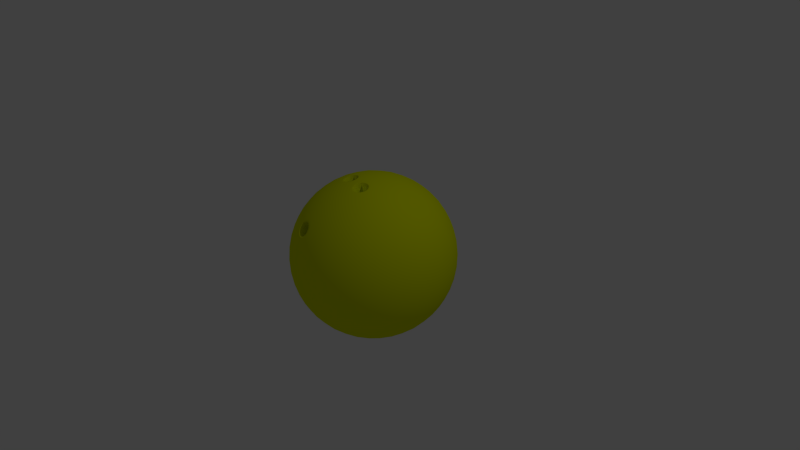 # Source: Bowling_Ball.blend  (saved by Blender 2.75.0; exported with 4.5.12 LTS)
import bpy
from mathutils import Matrix  # noqa: F401  (used for matrix-valued properties, if any)

bpy.ops.wm.read_factory_settings(use_empty=True)
scene = bpy.context.scene
scene.name = 'Scene'

# ---- collections
col_collection_1 = bpy.data.collections.new('Collection 1'); scene.collection.children.link(col_collection_1)

# ---- materials (node trees are filled in below, after node groups)
mat_bowlingball = bpy.data.materials.new('BowlingBall')
mat_bowlingball.alpha_threshold = 0.0
mat_bowlingball.use_transparent_shadow = False
mat_bowlingball.diffuse_color = (0.7132, 0.8, 0.0, 1.0)
mat_bowlingball.roughness = 0.5

# ---- material node trees

# ---- world
world_world = bpy.data.worlds.new('World'); scene.world = world_world
world_world.color = (0.05088, 0.05088, 0.05088)
world_world.use_sun_shadow = False
world_world.sun_shadow_jitter_overblur = 0.0
world_world.cycles.sampling_method = 'MANUAL'
world_world.cycles.sample_map_resolution = 256

# ---- cameras
cam_camera = bpy.data.cameras.new('Camera')
cam_camera.clip_end = 100.0
cam_camera.lens = 35.0
cam_camera.sensor_width = 32.0
cam_camera.sensor_height = 18.0
cam_camera.ortho_scale = 7.314
cam_camera.dof.focus_distance = 0.0
cam_camera.dof.aperture_fstop = 128.0

# ---- lights
light_lamp = bpy.data.lights.new('Lamp', 'POINT')
light_lamp.transmission_factor = 0.0
light_lamp.cutoff_distance = 30.0
light_lamp.energy = 100.0
light_lamp.shadow_buffer_clip_start = 1.001
light_lamp.shadow_soft_size = 0.1
light_lamp.shadow_maximum_resolution = 0.006
light_lamp.use_absolute_resolution = True
light_lamp.cycles.use_multiple_importance_sampling = False

# ---- meshes
me_icosphere = bpy.data.meshes.new('Icosphere')
me_icosphere.from_pydata([(0.0, 0.0, -1.0), (0.7236, -0.5257, -0.4472), (-0.2764, -0.8506, -0.4472), (-0.8944, 0.0, -0.4472), (-0.2764, 0.8506, -0.4472), (0.7236, 0.5257, -0.4472), (0.2764, -0.8506, 0.4472), (-0.7236, -0.5257, 0.4472), (-0.7236, 0.5257, 0.4472), (0.2764, 0.8506, 0.4472), (0.8944, 0.0, 0.4472), (0.0, 0.0, 1.0), (-0.2579, -0.7939, -0.5507), (-0.2328, -0.7166, -0.6575), (-0.2007, -0.6177, -0.7604), (-0.1625, -0.5, -0.8507), (-0.1204, -0.3706, -0.921), (-0.07761, -0.2389, -0.9679), (-0.03685, -0.1134, -0.9929), (0.09647, -0.07009, -0.9929), (0.2032, -0.1476, -0.9679), (0.3153, -0.229, -0.921), (0.4253, -0.309, -0.8507), (0.5254, -0.3817, -0.7604), (0.6095, -0.4429, -0.6575), (0.6753, -0.4906, -0.5507), (0.6385, -0.604, -0.477), (0.5319, -0.6817, -0.5023), (0.405, -0.7523, -0.5196), (0.2629, -0.809, -0.5257), (0.1146, -0.8467, -0.5196), (-0.02964, -0.8642, -0.5023), (-0.1615, -0.864, -0.477), (0.7718, 0.4205, -0.477), (0.8127, 0.2952, -0.5023), (0.8407, 0.1527, -0.5196), (0.8506, -1.752e-08, -0.5257), (0.8407, -0.1527, -0.5196), (0.8127, -0.2952, -0.5023), (0.7718, -0.4205, -0.477), (0.09647, 0.07009, -0.9929), (0.2032, 0.1476, -0.9679), (0.3153, 0.229, -0.921), (0.4253, 0.309, -0.8507), (0.5254, 0.3817, -0.7604), (0.6095, 0.4429, -0.6575), (0.6753, 0.4906, -0.5507), (-0.8347, 0.0, -0.5507), (-0.7534, 0.0, -0.6575), (-0.6495, 0.0, -0.7604), (-0.5257, 0.0, -0.8507), (-0.3897, 0.0, -0.921), (-0.2511, 0.0, -0.9679), (-0.1192, 0.0, -0.9929), (-0.3772, -0.7939, -0.477), (-0.484, -0.7166, -0.5023), (-0.5904, -0.6177, -0.5196), (-0.6882, -0.5, -0.5257), (-0.7699, -0.3706, -0.5196), (-0.8311, -0.2389, -0.5023), (-0.8716, -0.1134, -0.477), (-0.2579, 0.7939, -0.5507), (-0.2328, 0.7166, -0.6575), (-0.2007, 0.6177, -0.7604), (-0.1625, 0.5, -0.8507), (-0.1204, 0.3706, -0.921), (-0.07761, 0.2389, -0.9679), (-0.03685, 0.1134, -0.9929), (-0.8716, 0.1134, -0.477), (-0.8311, 0.2389, -0.5023), (-0.7699, 0.3706, -0.5196), (-0.6882, 0.5, -0.5257), (-0.5904, 0.6177, -0.5196), (-0.484, 0.7166, -0.5023), (-0.3772, 0.7939, -0.477), (-0.1615, 0.864, -0.477), (-0.02964, 0.8642, -0.5023), (0.1146, 0.8467, -0.5196), (0.2629, 0.809, -0.5257), (0.405, 0.7523, -0.5196), (0.5319, 0.6817, -0.5023), (0.6385, 0.604, -0.477), (0.9312, -0.07009, 0.3577), (0.9566, -0.1476, 0.2511), (0.9647, -0.229, 0.1299), (0.9511, -0.309, -8.759e-09), (0.9151, -0.3817, -0.1299), (0.8607, -0.4429, -0.2512), (0.7945, -0.4906, -0.3577), (0.7945, 0.4906, -0.3577), (0.8607, 0.4429, -0.2512), (0.9151, 0.3817, -0.1299), (0.9511, 0.309, 8.759e-09), (0.9647, 0.229, 0.1299), (0.9566, 0.1476, 0.2511), (0.9312, 0.07009, 0.3577), (0.2211, -0.9073, 0.3577), (0.1552, -0.9554, 0.2512), (0.08028, -0.9883, 0.1299), (-8.759e-09, -1.0, -8.759e-09), (-0.08028, -0.9883, -0.1299), (-0.1552, -0.9554, -0.2512), (-0.2211, -0.9073, -0.3577), (0.7122, -0.604, -0.3577), (0.6872, -0.6817, -0.2512), (0.6458, -0.7523, -0.1299), (0.5878, -0.809, 8.759e-09), (0.5159, -0.8467, 0.1299), (0.436, -0.8642, 0.2512), (0.3544, -0.864, 0.3577), (-0.7945, -0.4906, 0.3577), (-0.8607, -0.4429, 0.2512), (-0.9151, -0.3817, 0.1299), (-0.9511, -0.309, -8.759e-09), (-0.9647, -0.229, -0.1299), (-0.9566, -0.1476, -0.2511), (-0.9312, -0.07009, -0.3577), (-0.3544, -0.864, -0.3577), (-0.436, -0.8642, -0.2512), (-0.5159, -0.8467, -0.1299), (-0.5878, -0.809, 8.759e-09), (-0.6458, -0.7523, 0.1299), (-0.6872, -0.6817, 0.2512), (-0.7122, -0.604, 0.3577), (-0.7122, 0.604, 0.3577), (-0.6872, 0.6817, 0.2512), (-0.6458, 0.7523, 0.1299), (-0.5878, 0.809, -8.759e-09), (-0.5159, 0.8467, -0.1299), (-0.436, 0.8642, -0.2512), (-0.3544, 0.864, -0.3577), (-0.9312, 0.07009, -0.3577), (-0.9566, 0.1476, -0.2511), (-0.9647, 0.229, -0.1299), (-0.9511, 0.309, 8.759e-09), (-0.9151, 0.3817, 0.1299), (-0.8607, 0.4429, 0.2512), (-0.7945, 0.4906, 0.3577), (0.3544, 0.864, 0.3577), (0.436, 0.8642, 0.2512), (0.5159, 0.8467, 0.1299), (0.5878, 0.809, -8.759e-09), (0.6458, 0.7523, -0.1299), (0.6872, 0.6817, -0.2512), (0.7122, 0.604, -0.3577), (-0.2211, 0.9073, -0.3577), (-0.1552, 0.9554, -0.2512), (-0.08028, 0.9883, -0.1299), (8.759e-09, 1.0, 8.759e-09), (0.08028, 0.9883, 0.1299), (0.1552, 0.9554, 0.2512), (0.2211, 0.9073, 0.3577), (0.8716, -0.1134, 0.477), (0.8311, -0.2389, 0.5023), (0.7699, -0.3706, 0.5196), (0.6882, -0.5, 0.5257), (0.5904, -0.6177, 0.5196), (0.484, -0.7166, 0.5023), (0.3772, -0.7939, 0.477), (0.1615, -0.864, 0.477), (0.02964, -0.8642, 0.5023), (-0.1563, -0.8361, 0.5213), (-0.405, -0.7523, 0.5196), (-0.5319, -0.6817, 0.5023), (-0.6385, -0.604, 0.477), (-0.7718, -0.4205, 0.477), (-0.8127, -0.2952, 0.5023), (-0.8407, -0.1527, 0.5196), (-0.8506, 1.752e-08, 0.5257), (-0.8407, 0.1527, 0.5196), (-0.8127, 0.2952, 0.5023), (-0.7718, 0.4205, 0.477), (-0.6385, 0.604, 0.477), (-0.5319, 0.6817, 0.5023), (-0.405, 0.7523, 0.5196), (-0.2629, 0.809, 0.5257), (-0.1146, 0.8467, 0.5196), (0.02964, 0.8642, 0.5023), (0.1615, 0.864, 0.477), (0.3772, 0.7939, 0.477), (0.484, 0.7166, 0.5023), (0.5904, 0.6177, 0.5196), (0.6882, 0.5, 0.5257), (0.7699, 0.3706, 0.5196), (0.8311, 0.2389, 0.5023), (0.8716, 0.1134, 0.477), (0.04542, -0.1398, 0.9883), (0.1204, -0.3706, 0.921), (0.1625, -0.5, 0.8507), (0.2007, -0.6177, 0.7604), (0.2328, -0.7166, 0.6575), (0.2579, -0.7939, 0.5507), (0.8347, 0.0, 0.5507), (0.7534, 0.0, 0.6575), (0.6495, 0.0, 0.7604), (0.5257, 0.0, 0.8507), (0.3897, 0.0, 0.921), (0.2511, 0.0, 0.9679), (0.1192, 0.0, 0.9929), (-0.1189, -0.0864, 0.9883), (0.01812, -0.05577, 0.5887), (-0.3153, -0.229, 0.921), (-0.4253, -0.309, 0.8507), (-0.5254, -0.3817, 0.7604), (-0.6095, -0.4429, 0.6575), (-0.6753, -0.4906, 0.5507), (-0.09647, 0.07009, 0.9929), (-0.2032, 0.1476, 0.9679), (-0.3153, 0.229, 0.921), (-0.4253, 0.309, 0.8507), (-0.5254, 0.3817, 0.7604), (-0.6095, 0.4429, 0.6575), (-0.6753, 0.4906, 0.5507), (0.03685, 0.1134, 0.9929), (0.07761, 0.2389, 0.9679), (0.1204, 0.3706, 0.921), (0.1625, 0.5, 0.8507), (0.2007, 0.6177, 0.7604), (0.2328, 0.7166, 0.6575), (0.2579, 0.7939, 0.5507), (0.1662, 0.1207, 0.9787), (0.3072, 0.1265, 0.9432), (0.2152, 0.253, 0.9432), (0.4514, 0.1297, 0.8829), (0.3618, 0.2629, 0.8944), (0.2629, 0.3892, 0.8829), (0.5878, 0.1297, 0.7985), (0.5067, 0.2664, 0.8199), (0.41, 0.3996, 0.8199), (0.305, 0.5189, 0.7986), (0.7063, 0.1265, 0.6966), (0.6382, 0.2629, 0.7236), (0.55, 0.3996, 0.7334), (0.4472, 0.5257, 0.7236), (0.3386, 0.6326, 0.6966), (0.801, 0.1208, 0.5863), (0.7474, 0.253, 0.6143), (0.6721, 0.3892, 0.6299), (0.5778, 0.5189, 0.6299), (0.4716, 0.6326, 0.6143), (0.3624, 0.7245, 0.5863), (-0.06348, 0.1954, 0.9787), (-0.02541, 0.3312, 0.9432), (-0.1741, 0.2829, 0.9432), (0.0161, 0.4694, 0.8829), (-0.1382, 0.4253, 0.8944), (-0.2889, 0.3703, 0.8829), (0.05825, 0.5991, 0.7986), (-0.09678, 0.5642, 0.8199), (-0.2534, 0.5134, 0.8199), (-0.3993, 0.4504, 0.7986), (0.09791, 0.7108, 0.6966), (-0.05279, 0.6882, 0.7236), (-0.2101, 0.6466, 0.7334), (-0.3618, 0.5878, 0.7236), (-0.497, 0.5175, 0.6966), (0.1327, 0.7991, 0.5863), (-0.009708, 0.789, 0.6143), (-0.1625, 0.7595, 0.6299), (-0.315, 0.7099, 0.6299), (-0.4559, 0.644, 0.6143), (-0.5771, 0.5685, 0.5863), (-0.2054, 0.0, 0.9787), (-0.3229, 0.07819, 0.9432), (-0.2867, -0.09796, 0.9509), (-0.4414, 0.1604, 0.8829), (-0.4472, -1.567e-08, 0.8944), (-0.4414, -0.1604, 0.8829), (-0.5518, 0.2405, 0.7986), (-0.5665, 0.08232, 0.8199), (-0.5665, -0.08232, 0.8199), (-0.5518, -0.2405, 0.7986), (-0.6457, 0.3128, 0.6966), (-0.6708, 0.1625, 0.7236), (-0.6798, -1.662e-08, 0.7334), (-0.6708, -0.1625, 0.7236), (-0.6457, -0.3128, 0.6966), (-0.719, 0.3731, 0.5863), (-0.7534, 0.2346, 0.6143), (-0.7725, 0.08018, 0.6299), (-0.7725, -0.08018, 0.6299), (-0.7534, -0.2346, 0.6143), (-0.719, -0.3731, 0.5863), (-0.06348, -0.1954, 0.9787), (-0.1818, -0.2424, 0.9509), (0.004554, -0.303, 0.9509), (-0.2889, -0.3703, 0.8829), (-0.1382, -0.4253, 0.8944), (0.0161, -0.4694, 0.8829), (-0.3993, -0.4504, 0.7986), (-0.2534, -0.5134, 0.8199), (-0.09678, -0.5642, 0.8199), (0.05825, -0.5991, 0.7986), (-0.497, -0.5175, 0.6966), (-0.3618, -0.5878, 0.7236), (-0.2101, -0.6466, 0.7334), (-0.05279, -0.6882, 0.7236), (0.09791, -0.7108, 0.6966), (-0.5771, -0.5685, 0.5863), (-0.4559, -0.644, 0.6143), (-0.301, -0.7378, 0.6004), (-0.1902, -0.7738, 0.6004), (-0.009708, -0.789, 0.6143), (0.1327, -0.7991, 0.5863), (0.1395, -0.1557, 0.9756), (0.1744, -0.2478, 0.9509), (0.3072, -0.1265, 0.9432), (0.2629, -0.3892, 0.8829), (0.3618, -0.2629, 0.8944), (0.4514, -0.1297, 0.8829), (0.305, -0.5189, 0.7986), (0.41, -0.3996, 0.8199), (0.5067, -0.2664, 0.8199), (0.5878, -0.1297, 0.7985), (0.3386, -0.6326, 0.6966), (0.4472, -0.5257, 0.7236), (0.55, -0.3996, 0.7334), (0.6382, -0.2629, 0.7236), (0.7063, -0.1265, 0.6966), (0.3624, -0.7245, 0.5863), (0.4716, -0.6326, 0.6143), (0.5778, -0.5189, 0.6299), (0.6721, -0.3892, 0.6299), (0.7474, -0.253, 0.6143), (0.801, -0.1208, 0.5863), (0.9037, 0.1954, 0.3809), (0.9215, 0.2829, 0.2661), (0.855, 0.3312, 0.3991), (0.9189, 0.3703, 0.1364), (0.8618, 0.4253, 0.2764), (0.7824, 0.4694, 0.4092), (0.8928, 0.4504, -3.13e-08), (0.8467, 0.5134, 0.1401), (0.7766, 0.5643, 0.2801), (0.6882, 0.5991, 0.4092), (0.8453, 0.5175, -0.133), (0.809, 0.5878, 0.0), (0.7499, 0.6466, 0.1401), (0.6708, 0.6882, 0.2764), (0.5792, 0.7108, 0.3991), (0.7825, 0.5685, -0.2539), (0.7534, 0.644, -0.133), (0.7043, 0.7099, 5.114e-08), (0.6361, 0.7595, 0.1364), (0.5538, 0.789, 0.2661), (0.4651, 0.7991, 0.3809), (0.09345, 0.9199, 0.3809), (0.0157, 0.9638, 0.2661), (-0.05082, 0.9155, 0.3991), (-0.0682, 0.9883, 0.1364), (-0.1382, 0.9511, 0.2764), (-0.2046, 0.8892, 0.4092), (-0.1525, 0.9883, -3.443e-07), (-0.2266, 0.9639, 0.1401), (-0.2966, 0.913, 0.2801), (-0.3571, 0.8396, 0.4092), (-0.2309, 0.9638, -0.133), (-0.309, 0.9511, -4.92e-07), (-0.3832, 0.913, 0.1401), (-0.4472, 0.8506, 0.2764), (-0.497, 0.7705, 0.3991), (-0.2989, 0.9199, -0.2539), (-0.3797, 0.9155, -0.133), (-0.4575, 0.8892, -3.835e-07), (-0.5257, 0.8396, 0.1364), (-0.5792, 0.7705, 0.2661), (-0.6163, 0.6893, 0.3809), (-0.846, 0.3731, 0.3809), (-0.9118, 0.3128, 0.2661), (-0.8864, 0.2346, 0.3991), (-0.961, 0.2405, 0.1364), (-0.9472, 0.1625, 0.2764), (-0.9089, 0.08018, 0.4092), (-0.9871, 0.1604, 1.095e-07), (-0.9867, 0.08232, 0.1401), (-0.96, -8.034e-08, 0.2801), (-0.9089, -0.08018, 0.4092), (-0.988, 0.07819, -0.133), (-1.0, -3.608e-07, 6.396e-07), (-0.9867, -0.08232, 0.1401), (-0.9472, -0.1625, 0.2764), (-0.8864, -0.2346, 0.3991), (-0.9672, -4.046e-07, -0.2539), (-0.988, -0.07819, -0.133), (-0.9871, -0.1604, 1.457e-06), (-0.961, -0.2405, 0.1364), (-0.9118, -0.3128, 0.2661), (-0.846, -0.3731, 0.3809), (-0.6163, -0.6893, 0.3809), (-0.5792, -0.7705, 0.2661), (-0.497, -0.7705, 0.3991), (-0.5257, -0.8396, 0.1364), (-0.4472, -0.8506, 0.2764), (-0.3571, -0.8396, 0.4092), (-0.4575, -0.8892, -6.26e-07), (-0.3832, -0.913, 0.1401), (-0.2966, -0.913, 0.2801), (-0.2204, -0.8668, 0.4423), (-0.3797, -0.9155, -0.133), (-0.309, -0.9511, -7.872e-07), (-0.2266, -0.9639, 0.1401), (-0.1382, -0.9511, 0.2764), (-0.05082, -0.9155, 0.3991), (-0.2989, -0.9199, -0.2539), (-0.2309, -0.9638, -0.133), (-0.1525, -0.9883, -4.943e-07), (-0.06821, -0.9883, 0.1364), (0.0157, -0.9638, 0.2661), (0.09345, -0.9199, 0.3809), (0.4651, -0.7991, 0.3809), (0.5538, -0.789, 0.2661), (0.5792, -0.7108, 0.3991), (0.6361, -0.7595, 0.1364), (0.6708, -0.6882, 0.2764), (0.6882, -0.5991, 0.4092), (0.7043, -0.7099, -1.095e-06), (0.7499, -0.6466, 0.1401), (0.7766, -0.5643, 0.2801), (0.7824, -0.4694, 0.4092), (0.7534, -0.644, -0.133), (0.809, -0.5878, -1.902e-06), (0.8467, -0.5134, 0.1401), (0.8618, -0.4253, 0.2764), (0.855, -0.3312, 0.3991), (0.7825, -0.5685, -0.2539), (0.8453, -0.5175, -0.133), (0.8928, -0.4504, -2.276e-06), (0.9189, -0.3703, 0.1364), (0.9215, -0.2829, 0.2661), (0.9037, -0.1954, 0.3809), (0.2989, 0.9199, 0.2539), (0.3797, 0.9155, 0.133), (0.2309, 0.9638, 0.133), (0.4575, 0.8892, -4.545e-09), (0.309, 0.9511, -1.307e-14), (0.1525, 0.9883, 4.545e-09), (0.5257, 0.8396, -0.1364), (0.3832, 0.913, -0.1401), (0.2266, 0.9639, -0.1401), (0.06821, 0.9883, -0.1364), (0.5792, 0.7705, -0.2661), (0.4472, 0.8506, -0.2764), (0.2966, 0.913, -0.2801), (0.1382, 0.9511, -0.2764), (-0.0157, 0.9638, -0.2661), (0.6163, 0.6893, -0.3809), (0.497, 0.7705, -0.3991), (0.3571, 0.8396, -0.4092), (0.2046, 0.8892, -0.4092), (0.05082, 0.9155, -0.3991), (-0.09345, 0.9199, -0.3809), (-0.7825, 0.5685, 0.2539), (-0.7534, 0.644, 0.133), (-0.8453, 0.5175, 0.133), (-0.7043, 0.7099, -4.545e-09), (-0.809, 0.5878, -3.922e-14), (-0.8928, 0.4504, 4.545e-09), (-0.6361, 0.7595, -0.1364), (-0.7499, 0.6466, -0.1401), (-0.8467, 0.5134, -0.1401), (-0.9189, 0.3703, -0.1364), (-0.5538, 0.789, -0.2661), (-0.6708, 0.6882, -0.2764), (-0.7766, 0.5643, -0.2801), (-0.8618, 0.4253, -0.2764), (-0.9215, 0.2829, -0.2661), (-0.4651, 0.7991, -0.3809), (-0.5792, 0.7108, -0.3991), (-0.6882, 0.5991, -0.4092), (-0.7824, 0.4694, -0.4092), (-0.855, 0.3312, -0.3991), (-0.9037, 0.1954, -0.3809), (-0.7825, -0.5685, 0.2539), (-0.8453, -0.5175, 0.133), (-0.7534, -0.644, 0.133), (-0.8928, -0.4504, -4.545e-09), (-0.809, -0.5878, 4.016e-14), (-0.7043, -0.7099, 4.545e-09), (-0.9189, -0.3703, -0.1364), (-0.8467, -0.5134, -0.1401), (-0.7499, -0.6466, -0.1401), (-0.6361, -0.7595, -0.1364), (-0.9215, -0.2829, -0.2661), (-0.8618, -0.4253, -0.2764), (-0.7766, -0.5643, -0.2801), (-0.6708, -0.6882, -0.2764), (-0.5538, -0.789, -0.2661), (-0.9037, -0.1954, -0.3809), (-0.855, -0.3312, -0.3991), (-0.7824, -0.4694, -0.4092), (-0.6882, -0.5991, -0.4092), (-0.5792, -0.7108, -0.3991), (-0.4651, -0.7991, -0.3809), (0.2989, -0.9199, 0.2539), (0.2309, -0.9638, 0.133), (0.3797, -0.9155, 0.133), (0.1525, -0.9883, -4.545e-09), (0.309, -0.9511, 1.401e-14), (0.4575, -0.8892, 4.545e-09), (0.06821, -0.9883, -0.1364), (0.2266, -0.9639, -0.1401), (0.3832, -0.913, -0.1401), (0.5257, -0.8396, -0.1364), (-0.0157, -0.9638, -0.2661), (0.1382, -0.9511, -0.2764), (0.2966, -0.913, -0.2801), (0.4472, -0.8506, -0.2764), (0.5792, -0.7705, -0.2661), (-0.09345, -0.9199, -0.3809), (0.05082, -0.9155, -0.3991), (0.2046, -0.8892, -0.4092), (0.3571, -0.8396, -0.4092), (0.497, -0.7705, -0.3991), (0.6163, -0.6893, -0.3809), (0.9672, -1.507e-08, 0.2539), (0.988, -0.07819, 0.133), (0.988, 0.07819, 0.133), (0.9871, -0.1604, -4.545e-09), (1.0, -1.567e-08, 4.669e-16), (0.9871, 0.1604, 4.545e-09), (0.961, -0.2405, -0.1364), (0.9867, -0.08232, -0.1401), (0.9867, 0.08232, -0.1401), (0.961, 0.2405, -0.1364), (0.9118, -0.3128, -0.2661), (0.9472, -0.1625, -0.2764), (0.96, -3.324e-08, -0.2801), (0.9472, 0.1625, -0.2764), (0.9118, 0.3128, -0.2661), (0.846, -0.3731, -0.3809), (0.8864, -0.2346, -0.3991), (0.9089, -0.08018, -0.4092), (0.9089, 0.08018, -0.4092), (0.8864, 0.2346, -0.3991), (0.846, 0.3731, -0.3809), (0.5771, 0.5685, -0.5863), (0.497, 0.5175, -0.6966), (0.4559, 0.644, -0.6143), (0.3993, 0.4504, -0.7986), (0.3618, 0.5878, -0.7236), (0.315, 0.7099, -0.6299), (0.2889, 0.3703, -0.8829), (0.2534, 0.5134, -0.8199), (0.2101, 0.6466, -0.7334), (0.1625, 0.7595, -0.6299), (0.1741, 0.2829, -0.9432), (0.1382, 0.4253, -0.8944), (0.09678, 0.5642, -0.8199), (0.05279, 0.6882, -0.7236), (0.009708, 0.789, -0.6143), (0.06348, 0.1954, -0.9787), (0.02541, 0.3312, -0.9432), (-0.0161, 0.4694, -0.8829), (-0.05825, 0.5991, -0.7986), (-0.09792, 0.7108, -0.6966), (-0.1327, 0.7991, -0.5863), (-0.3624, 0.7245, -0.5863), (-0.3386, 0.6326, -0.6966), (-0.4716, 0.6326, -0.6143), (-0.305, 0.5189, -0.7986), (-0.4472, 0.5257, -0.7236), (-0.5778, 0.5189, -0.6299), (-0.2629, 0.3892, -0.8829), (-0.41, 0.3996, -0.8199), (-0.55, 0.3996, -0.7334), (-0.6721, 0.3892, -0.6299), (-0.2152, 0.253, -0.9432), (-0.3618, 0.2629, -0.8944), (-0.5067, 0.2664, -0.8199), (-0.6382, 0.2629, -0.7236), (-0.7474, 0.253, -0.6143), (-0.1662, 0.1207, -0.9787), (-0.3072, 0.1265, -0.9432), (-0.4514, 0.1297, -0.8829), (-0.5878, 0.1297, -0.7985), (-0.7063, 0.1265, -0.6966), (-0.801, 0.1207, -0.5863), (-0.801, -0.1207, -0.5863), (-0.7063, -0.1265, -0.6966), (-0.7474, -0.253, -0.6143), (-0.5878, -0.1297, -0.7985), (-0.6382, -0.2629, -0.7236), (-0.6721, -0.3892, -0.6299), (-0.4514, -0.1297, -0.8829), (-0.5067, -0.2664, -0.8199), (-0.55, -0.3996, -0.7334), (-0.5778, -0.5189, -0.6299), (-0.3072, -0.1265, -0.9432), (-0.3618, -0.2629, -0.8944), (-0.41, -0.3996, -0.8199), (-0.4472, -0.5257, -0.7236), (-0.4716, -0.6326, -0.6143), (-0.1662, -0.1208, -0.9787), (-0.2152, -0.253, -0.9432), (-0.2629, -0.3892, -0.8829), (-0.305, -0.5189, -0.7986), (-0.3386, -0.6326, -0.6966), (-0.3624, -0.7245, -0.5863), (0.719, 0.3731, -0.5863), (0.7534, 0.2346, -0.6143), (0.6457, 0.3128, -0.6966), (0.7725, 0.08018, -0.6299), (0.6708, 0.1625, -0.7236), (0.5518, 0.2405, -0.7986), (0.7725, -0.08018, -0.6299), (0.6798, -4.82e-07, -0.7334), (0.5665, 0.08232, -0.8199), (0.4414, 0.1604, -0.8829), (0.7534, -0.2346, -0.6143), (0.6708, -0.1625, -0.7236), (0.5665, -0.08232, -0.8199), (0.4472, -7.38e-07, -0.8944), (0.3229, 0.07819, -0.9432), (0.719, -0.3731, -0.5863), (0.6457, -0.3128, -0.6966), (0.5518, -0.2405, -0.7985), (0.4414, -0.1604, -0.8829), (0.3229, -0.07819, -0.9432), (0.2054, -5.632e-07, -0.9787), (-0.1327, -0.7991, -0.5863), (-0.09791, -0.7108, -0.6966), (0.009709, -0.789, -0.6143), (-0.05825, -0.5991, -0.7986), (0.05279, -0.6882, -0.7236), (0.1625, -0.7595, -0.6299), (-0.0161, -0.4694, -0.8829), (0.09678, -0.5642, -0.8199), (0.2101, -0.6466, -0.7334), (0.315, -0.7099, -0.6299), (0.02541, -0.3312, -0.9432), (0.1382, -0.4253, -0.8944), (0.2534, -0.5134, -0.8199), (0.3618, -0.5878, -0.7236), (0.4559, -0.644, -0.6143), (0.06348, -0.1954, -0.9787), (0.1741, -0.2829, -0.9432), (0.2889, -0.3703, -0.8829), (0.3993, -0.4504, -0.7986), (0.497, -0.5175, -0.6966), (0.5771, -0.5685, -0.5863), (-0.315, -0.7099, 0.6299), (-0.1625, -0.7595, 0.6299), (-0.365, -0.7683, 0.5213), (-0.1146, -0.8467, 0.5196), (-0.2046, -0.8892, 0.4092), (-0.3312, -0.8308, 0.4423), (-0.2728, -0.7527, 0.5943), (-0.2466, -0.759, 0.5979), (-0.2217, -0.7693, 0.5943), (-0.3113, -0.7526, 0.5752), (-0.3282, -0.7579, 0.5587), (-0.3401, -0.7664, 0.5396), (-0.1905, -0.7919, 0.5752), (-0.18, -0.8061, 0.5587), (-0.1753, -0.8199, 0.5396), (-0.2108, -0.8543, 0.4691), (-0.1939, -0.8491, 0.4856), (-0.182, -0.8405, 0.5046), (-0.3468, -0.7869, 0.5046), (-0.3422, -0.8009, 0.4856), (-0.3316, -0.815, 0.4691), (-0.3004, -0.8376, 0.45), (-0.2755, -0.848, 0.4465), (-0.2493, -0.8542, 0.45), (-0.2125, -0.7601, 0.6104), (-0.2037, -0.7804, 0.5862), (-0.358, -0.7565, 0.543), (-0.3457, -0.7758, 0.5221), (-0.1551, -0.8224, 0.543), (-0.1763, -0.8309, 0.5221), (-0.1633, -0.8479, 0.4996), (-0.3477, -0.8164, 0.4561), (-0.3184, -0.8265, 0.458), (-0.2465, -0.8648, 0.4323), (-0.2282, -0.8558, 0.458), (-0.2939, -0.7511, 0.5862), (-0.2749, -0.7398, 0.6104), (-0.2429, -0.7475, 0.6147), (-0.3228, -0.7397, 0.5866), (-0.3434, -0.7461, 0.5664), (-0.1736, -0.7882, 0.5866), (-0.1607, -0.8054, 0.5664), (-0.1986, -0.8649, 0.4561), (-0.1779, -0.8584, 0.4763), (-0.3663, -0.782, 0.4996), (-0.3606, -0.7991, 0.4763), (-0.3089, -0.8445, 0.4323), (-0.2785, -0.8572, 0.4281), (-0.0966, -0.5855, 0.3626), (-0.1831, -0.5636, 0.3663), (-0.266, -0.5305, 0.3626), (-0.2141, -0.5057, 0.4268), (-0.124, -0.535, 0.4268), (-0.2386, -0.5811, 0.2985), (-0.1485, -0.6104, 0.2985), (-0.142, -0.524, 0.4349), (-0.2604, -0.521, 0.3801), (-0.09558, -0.5745, 0.3801), (-0.1022, -0.5951, 0.3452), (-0.2519, -0.5697, 0.3096), (-0.1696, -0.6088, 0.2905), (-0.1931, -0.5074, 0.4349), (-0.1669, -0.5137, 0.4384), (-0.2316, -0.5073, 0.4157), (-0.2485, -0.5125, 0.3993), (-0.1108, -0.5465, 0.4157), (-0.1002, -0.5607, 0.3993), (-0.1311, -0.6089, 0.3096), (-0.1142, -0.6037, 0.3261), (-0.2671, -0.5415, 0.3452), (-0.2625, -0.5555, 0.3261), (-0.2207, -0.5922, 0.2905), (-0.1958, -0.6026, 0.287), (-0.3229, -0.07819, 0.9432), (-0.2765, -0.2009, 0.9369), (-0.09647, -0.07009, 0.9929), (-0.2044, -0.04397, 0.9756), (-0.02541, -0.3312, 0.9432), (0.1056, -0.3251, 0.9369), (-0.1741, -0.2829, 0.9432), (-0.02133, -0.2079, 0.9756), (-0.105, -0.1808, 0.9756), (0.03685, -0.1134, 0.9929), (0.2152, -0.253, 0.9432), (0.1662, -0.1207, 0.9787), (-0.2798, -0.121, 0.9498), (-0.2822, -0.1408, 0.9462), (-0.2798, -0.1612, 0.9435), (-0.2734, -0.1791, 0.942), (-0.1421, -0.08183, 0.9848), (-0.1571, -0.07056, 0.9831), (-0.1739, -0.06289, 0.9805), (-0.1899, -0.05919, 0.9775), (-0.2193, -0.06072, 0.971), (-0.2366, -0.06695, 0.9667), (-0.2529, -0.07757, 0.9618), (-0.2656, -0.09101, 0.9572), (0.0286, -0.3035, 0.9498), (0.04669, -0.3119, 0.9462), (0.06689, -0.3159, 0.9435), (0.08587, -0.3154, 0.942), (-0.2549, -0.2047, 0.942), (-0.2398, -0.2163, 0.9435), (-0.2211, -0.2249, 0.9462), (-0.2015, -0.2287, 0.9498), (-0.1217, -0.1098, 0.9848), (-0.1157, -0.1276, 0.9831), (-0.1135, -0.1459, 0.9805), (-0.115, -0.1623, 0.9775), (0.03393, -0.1604, 0.9848), (0.01855, -0.1712, 0.9831), (0.006082, -0.1848, 0.9805), (-0.002393, -0.1989, 0.9775), (-0.1255, -0.1898, 0.971), (-0.1368, -0.2043, 0.9667), (-0.1519, -0.2165, 0.9618), (-0.1686, -0.2245, 0.9572), (-0.01001, -0.2273, 0.971), (-0.009442, -0.2457, 0.9667), (-0.004376, -0.2645, 0.9618), (0.004469, -0.2808, 0.9572), (0.1159, -0.3056, 0.942), (0.1316, -0.2949, 0.9435), (0.1455, -0.2798, 0.9462), (0.1552, -0.2623, 0.9498), (0.06683, -0.1497, 0.9848), (0.08564, -0.1494, 0.9831), (0.1037, -0.1531, 0.9805), (0.1188, -0.1595, 0.9775), (0.1417, -0.178, 0.971), (0.1521, -0.1932, 0.9667), (0.159, -0.2114, 0.9618), (0.1614, -0.2298, 0.9572), (-0.2861, -0.1849, 0.9375), (-0.2653, -0.1927, 0.9415), (-0.1882, -0.04472, 0.979), (-0.2035, -0.05855, 0.9745), (-0.2769, -0.08182, 0.9553), (-0.274, -0.1047, 0.9535), (0.08739, -0.3293, 0.9375), (0.1013, -0.3118, 0.9415), (-0.2021, -0.243, 0.9465), (-0.1842, -0.2282, 0.9535), (-0.1007, -0.1652, 0.979), (-0.1186, -0.1754, 0.9745), (-0.01564, -0.1928, 0.979), (-0.007189, -0.2116, 0.9745), (-0.1634, -0.2381, 0.9553), (-0.007759, -0.2886, 0.9553), (0.0149, -0.2929, 0.9535), (0.1687, -0.2673, 0.9465), (0.1601, -0.2457, 0.9535), (0.126, -0.1468, 0.979), (0.1302, -0.167, 0.9745), (0.1759, -0.229, 0.9553), (-0.2935, -0.1171, 0.9465), (-0.2963, -0.1401, 0.9423), (-0.2936, -0.164, 0.9392), (-0.1306, -0.09485, 0.9854), (-0.1324, -0.07112, 0.9876), (-0.15, -0.05798, 0.9856), (-0.1695, -0.04903, 0.9826), (-0.2229, -0.0465, 0.9714), (-0.2431, -0.05376, 0.9663), (-0.262, -0.06613, 0.9606), (0.02063, -0.3154, 0.9465), (0.04171, -0.3251, 0.9423), (0.06524, -0.3299, 0.9392), (-0.2642, -0.215, 0.9375), (-0.2467, -0.2285, 0.9392), (-0.2249, -0.2385, 0.9423), (-0.1086, -0.104, 0.9876), (-0.1015, -0.1247, 0.9856), (-0.09901, -0.146, 0.9826), (0.04987, -0.1535, 0.9854), (0.02672, -0.1479, 0.9876), (0.008795, -0.1606, 0.9856), (-0.005744, -0.1763, 0.9826), (-0.1131, -0.1976, 0.9714), (-0.1262, -0.2145, 0.9663), (-0.1439, -0.2288, 0.9606), (-0.02464, -0.2263, 0.9714), (-0.02398, -0.2478, 0.9663), (-0.01807, -0.2696, 0.9606), (0.1228, -0.3177, 0.9375), (0.1411, -0.3052, 0.9392), (0.1574, -0.2876, 0.9423), (0.06532, -0.1354, 0.9876), (0.08725, -0.1351, 0.9856), (0.1083, -0.1393, 0.9826), (0.153, -0.1686, 0.9714), (0.165, -0.1864, 0.9663), (0.1731, -0.2075, 0.9606), (-0.05893, -0.04282, 0.6436), (-0.1316, -0.09558, 0.6261), (-0.1937, -0.1407, 0.5997), (-0.1319, -0.006517, 0.6327), (-0.2023, -0.05264, 0.6116), (-0.04694, -0.1234, 0.6327), (-0.1126, -0.1762, 0.6116), (-0.2018, -0.1271, 0.6001), (-0.1183, -0.00715, 0.6356), (-0.194, -0.03897, 0.6153), (-0.1299, -0.1767, 0.6079), (-0.04335, -0.1103, 0.6356), (-0.09702, -0.1725, 0.6153), (-0.2082, -0.06895, 0.6079), (-0.2106, -0.08875, 0.6044), (-0.2082, -0.1092, 0.6017), (-0.07044, -0.0298, 0.6429), (-0.0855, -0.01852, 0.6413), (-0.1022, -0.01085, 0.6387), (-0.1476, -0.00868, 0.6292), (-0.165, -0.01491, 0.6248), (-0.1813, -0.02553, 0.6199), (-0.1832, -0.1527, 0.6001), (-0.1682, -0.1642, 0.6017), (-0.1495, -0.1728, 0.6044), (-0.0501, -0.05778, 0.6429), (-0.04404, -0.07559, 0.6413), (-0.04191, -0.09388, 0.6387), (-0.05388, -0.1377, 0.6292), (-0.06517, -0.1523, 0.6248), (-0.0803, -0.1645, 0.6199), (0.04586, -0.1411, 0.5712), (0.06958, -0.2141, 0.5448), (-0.03893, -0.1139, 0.5778), (-0.01685, -0.1952, 0.5568), (0.09845, -0.06927, 0.5778), (0.1284, -0.148, 0.5568), (0.05413, -0.2177, 0.5453), (-0.03414, -0.1012, 0.5808), (-0.02728, -0.1831, 0.5605), (0.1235, -0.1646, 0.5531), (0.0871, -0.0618, 0.5808), (0.1297, -0.1321, 0.5605), (-0.003141, -0.2058, 0.5531), (0.01495, -0.2142, 0.5495), (0.03514, -0.2182, 0.5468), (0.002182, -0.06269, 0.5881), (-0.01319, -0.07354, 0.5864), (-0.02566, -0.08708, 0.5838), (-0.04176, -0.1296, 0.5743), (-0.04119, -0.148, 0.57), (-0.03612, -0.1668, 0.5651), (0.08417, -0.2079, 0.5453), (0.09984, -0.1972, 0.5468), (0.1138, -0.1821, 0.5495), (0.03508, -0.052, 0.5881), (0.0539, -0.05174, 0.5864), (0.07195, -0.05537, 0.5838), (0.11, -0.0803, 0.5743), (0.1203, -0.09554, 0.57), (0.1273, -0.1137, 0.5651)], [], [(0, 19, 18), (1, 25, 39), (0, 18, 53), (0, 53, 67), (0, 67, 40), (1, 39, 88), (2, 32, 102), (3, 60, 116), (4, 74, 130), (5, 81, 144), (1, 88, 103), (2, 102, 117), (3, 116, 131), (4, 130, 145), (5, 144, 89), (6, 158, 191), (7, 164, 205), (8, 171, 212), (9, 178, 219), (10, 185, 192), (198, 213, 11), (197, 220, 198), (196, 221, 197), (195, 223, 196), (194, 226, 195), (193, 230, 194), (192, 235, 193), (198, 220, 213), (220, 214, 213), (197, 221, 220), (221, 222, 220), (220, 222, 214), (222, 215, 214), (196, 223, 221), (223, 224, 221), (221, 224, 222), (224, 225, 222), (222, 225, 215), (225, 216, 215), (195, 226, 223), (226, 227, 223), (223, 227, 224), (227, 228, 224), (224, 228, 225), (228, 229, 225), (225, 229, 216), (229, 217, 216), (194, 230, 226), (230, 231, 226), (226, 231, 227), (231, 232, 227), (227, 232, 228), (232, 233, 228), (228, 233, 229), (233, 234, 229), (229, 234, 217), (234, 218, 217), (193, 235, 230), (235, 236, 230), (230, 236, 231), (236, 237, 231), (231, 237, 232), (237, 238, 232), (232, 238, 233), (238, 239, 233), (233, 239, 234), (239, 240, 234), (234, 240, 218), (240, 219, 218), (192, 185, 235), (185, 184, 235), (235, 184, 236), (184, 183, 236), (236, 183, 237), (183, 182, 237), (237, 182, 238), (182, 181, 238), (238, 181, 239), (181, 180, 239), (239, 180, 240), (180, 179, 240), (240, 179, 219), (179, 9, 219), (213, 206, 11), (214, 241, 213), (215, 242, 214), (216, 244, 215), (217, 247, 216), (218, 251, 217), (219, 256, 218), (213, 241, 206), (241, 207, 206), (214, 242, 241), (242, 243, 241), (241, 243, 207), (243, 208, 207), (215, 244, 242), (244, 245, 242), (242, 245, 243), (245, 246, 243), (243, 246, 208), (246, 209, 208), (216, 247, 244), (247, 248, 244), (244, 248, 245), (248, 249, 245), (245, 249, 246), (249, 250, 246), (246, 250, 209), (250, 210, 209), (217, 251, 247), (251, 252, 247), (247, 252, 248), (252, 253, 248), (248, 253, 249), (253, 254, 249), (249, 254, 250), (254, 255, 250), (250, 255, 210), (255, 211, 210), (218, 256, 251), (256, 257, 251), (251, 257, 252), (257, 258, 252), (252, 258, 253), (258, 259, 253), (253, 259, 254), (259, 260, 254), (254, 260, 255), (260, 261, 255), (255, 261, 211), (261, 212, 211), (219, 178, 256), (178, 177, 256), (256, 177, 257), (177, 176, 257), (257, 176, 258), (176, 175, 258), (258, 175, 259), (175, 174, 259), (259, 174, 260), (174, 173, 260), (260, 173, 261), (173, 172, 261), (261, 172, 212), (172, 8, 212), (206, 715, 11), (207, 262, 206), (208, 263, 207), (209, 265, 208), (210, 268, 209), (211, 272, 210), (212, 277, 211), (206, 262, 715), (745, 798, 833, 858), (207, 263, 262), (263, 713, 262), (784, 748, 844, 838), (730, 731, 851, 850), (208, 265, 263), (265, 266, 263), (263, 266, 713), (266, 267, 713), (713, 267, 201), (267, 202, 201), (209, 268, 265), (268, 269, 265), (265, 269, 266), (269, 270, 266), (266, 270, 267), (270, 271, 267), (267, 271, 202), (271, 203, 202), (210, 272, 268), (272, 273, 268), (268, 273, 269), (273, 274, 269), (269, 274, 270), (274, 275, 270), (270, 275, 271), (275, 276, 271), (271, 276, 203), (276, 204, 203), (211, 277, 272), (277, 278, 272), (272, 278, 273), (278, 279, 273), (273, 279, 274), (279, 280, 274), (274, 280, 275), (280, 281, 275), (275, 281, 276), (281, 282, 276), (276, 282, 204), (282, 205, 204), (212, 171, 277), (171, 170, 277), (277, 170, 278), (170, 169, 278), (278, 169, 279), (169, 168, 279), (279, 168, 280), (168, 167, 280), (280, 167, 281), (167, 166, 281), (281, 166, 282), (166, 165, 282), (282, 165, 205), (165, 7, 205), (715, 722, 11), (743, 744, 843, 857), (744, 782, 839, 843), (202, 286, 201), (203, 289, 202), (204, 293, 203), (205, 298, 204), (715, 283, 722), (752, 786, 866, 871), (729, 730, 850, 849), (719, 717, 283), (758, 759, 884, 883), (772, 771, 893, 875), (201, 286, 719), (286, 287, 719), (719, 287, 717), (287, 288, 717), (717, 288, 187), (288, 188, 187), (202, 289, 286), (289, 290, 286), (286, 290, 287), (290, 291, 287), (287, 291, 288), (291, 292, 288), (288, 292, 188), (292, 189, 188), (203, 293, 289), (293, 294, 289), (289, 294, 290), (294, 295, 290), (290, 295, 291), (295, 296, 291), (291, 296, 292), (296, 297, 292), (292, 297, 189), (297, 190, 189), (204, 298, 293), (298, 299, 293), (293, 299, 294), (299, 640, 294), (294, 640, 295), (640, 641, 295), (295, 641, 296), (641, 302, 296), (296, 302, 297), (302, 303, 297), (297, 303, 190), (303, 191, 190), (205, 164, 298), (164, 163, 298), (298, 163, 299), (163, 162, 299), (299, 162, 640), (662, 663, 700, 712), (648, 647, 702, 695), (674, 655, 707, 694), (641, 643, 302), (643, 160, 302), (302, 160, 303), (160, 159, 303), (303, 159, 191), (159, 6, 191), (722, 198, 11), (757, 758, 883, 882), (771, 770, 892, 893), (188, 307, 187), (189, 310, 188), (190, 314, 189), (191, 319, 190), (722, 724, 198), (724, 197, 198), (786, 757, 882, 866), (723, 306, 724), (724, 306, 197), (306, 196, 197), (187, 307, 723), (307, 308, 723), (723, 308, 306), (308, 309, 306), (306, 309, 196), (309, 195, 196), (188, 310, 307), (310, 311, 307), (307, 311, 308), (311, 312, 308), (308, 312, 309), (312, 313, 309), (309, 313, 195), (313, 194, 195), (189, 314, 310), (314, 315, 310), (310, 315, 311), (315, 316, 311), (311, 316, 312), (316, 317, 312), (312, 317, 313), (317, 318, 313), (313, 318, 194), (318, 193, 194), (190, 319, 314), (319, 320, 314), (314, 320, 315), (320, 321, 315), (315, 321, 316), (321, 322, 316), (316, 322, 317), (322, 323, 317), (317, 323, 318), (323, 324, 318), (318, 324, 193), (324, 192, 193), (191, 158, 319), (158, 157, 319), (319, 157, 320), (157, 156, 320), (320, 156, 321), (156, 155, 321), (321, 155, 322), (155, 154, 322), (322, 154, 323), (154, 153, 323), (323, 153, 324), (153, 152, 324), (324, 152, 192), (152, 10, 192), (95, 185, 10), (94, 325, 95), (93, 326, 94), (92, 328, 93), (91, 331, 92), (90, 335, 91), (89, 340, 90), (95, 325, 185), (325, 184, 185), (94, 326, 325), (326, 327, 325), (325, 327, 184), (327, 183, 184), (93, 328, 326), (328, 329, 326), (326, 329, 327), (329, 330, 327), (327, 330, 183), (330, 182, 183), (92, 331, 328), (331, 332, 328), (328, 332, 329), (332, 333, 329), (329, 333, 330), (333, 334, 330), (330, 334, 182), (334, 181, 182), (91, 335, 331), (335, 336, 331), (331, 336, 332), (336, 337, 332), (332, 337, 333), (337, 338, 333), (333, 338, 334), (338, 339, 334), (334, 339, 181), (339, 180, 181), (90, 340, 335), (340, 341, 335), (335, 341, 336), (341, 342, 336), (336, 342, 337), (342, 343, 337), (337, 343, 338), (343, 344, 338), (338, 344, 339), (344, 345, 339), (339, 345, 180), (345, 179, 180), (89, 144, 340), (144, 143, 340), (340, 143, 341), (143, 142, 341), (341, 142, 342), (142, 141, 342), (342, 141, 343), (141, 140, 343), (343, 140, 344), (140, 139, 344), (344, 139, 345), (139, 138, 345), (345, 138, 179), (138, 9, 179), (151, 178, 9), (150, 346, 151), (149, 347, 150), (148, 349, 149), (147, 352, 148), (146, 356, 147), (145, 361, 146), (151, 346, 178), (346, 177, 178), (150, 347, 346), (347, 348, 346), (346, 348, 177), (348, 176, 177), (149, 349, 347), (349, 350, 347), (347, 350, 348), (350, 351, 348), (348, 351, 176), (351, 175, 176), (148, 352, 349), (352, 353, 349), (349, 353, 350), (353, 354, 350), (350, 354, 351), (354, 355, 351), (351, 355, 175), (355, 174, 175), (147, 356, 352), (356, 357, 352), (352, 357, 353), (357, 358, 353), (353, 358, 354), (358, 359, 354), (354, 359, 355), (359, 360, 355), (355, 360, 174), (360, 173, 174), (146, 361, 356), (361, 362, 356), (356, 362, 357), (362, 363, 357), (357, 363, 358), (363, 364, 358), (358, 364, 359), (364, 365, 359), (359, 365, 360), (365, 366, 360), (360, 366, 173), (366, 172, 173), (145, 130, 361), (130, 129, 361), (361, 129, 362), (129, 128, 362), (362, 128, 363), (128, 127, 363), (363, 127, 364), (127, 126, 364), (364, 126, 365), (126, 125, 365), (365, 125, 366), (125, 124, 366), (366, 124, 172), (124, 8, 172), (137, 171, 8), (136, 367, 137), (135, 368, 136), (134, 370, 135), (133, 373, 134), (132, 377, 133), (131, 382, 132), (137, 367, 171), (367, 170, 171), (136, 368, 367), (368, 369, 367), (367, 369, 170), (369, 169, 170), (135, 370, 368), (370, 371, 368), (368, 371, 369), (371, 372, 369), (369, 372, 169), (372, 168, 169), (134, 373, 370), (373, 374, 370), (370, 374, 371), (374, 375, 371), (371, 375, 372), (375, 376, 372), (372, 376, 168), (376, 167, 168), (133, 377, 373), (377, 378, 373), (373, 378, 374), (378, 379, 374), (374, 379, 375), (379, 380, 375), (375, 380, 376), (380, 381, 376), (376, 381, 167), (381, 166, 167), (132, 382, 377), (382, 383, 377), (377, 383, 378), (383, 384, 378), (378, 384, 379), (384, 385, 379), (379, 385, 380), (385, 386, 380), (380, 386, 381), (386, 387, 381), (381, 387, 166), (387, 165, 166), (131, 116, 382), (116, 115, 382), (382, 115, 383), (115, 114, 383), (383, 114, 384), (114, 113, 384), (384, 113, 385), (113, 112, 385), (385, 112, 386), (112, 111, 386), (386, 111, 387), (111, 110, 387), (387, 110, 165), (110, 7, 165), (123, 164, 7), (122, 388, 123), (121, 389, 122), (120, 391, 121), (119, 394, 120), (118, 398, 119), (117, 403, 118), (123, 388, 164), (388, 163, 164), (122, 389, 388), (389, 390, 388), (388, 390, 163), (390, 162, 163), (121, 391, 389), (391, 392, 389), (389, 392, 390), (392, 393, 390), (390, 393, 162), (665, 648, 695, 692), (120, 394, 391), (394, 395, 391), (391, 395, 392), (395, 396, 392), (392, 396, 393), (396, 644, 393), (661, 662, 712, 711), (647, 646, 701, 702), (119, 398, 394), (398, 399, 394), (394, 399, 395), (399, 400, 395), (395, 400, 396), (400, 401, 396), (396, 401, 644), (401, 402, 644), (644, 402, 643), (402, 160, 643), (118, 403, 398), (403, 404, 398), (398, 404, 399), (404, 405, 399), (399, 405, 400), (405, 406, 400), (400, 406, 401), (406, 407, 401), (401, 407, 402), (407, 408, 402), (402, 408, 160), (408, 159, 160), (117, 102, 403), (102, 101, 403), (403, 101, 404), (101, 100, 404), (404, 100, 405), (100, 99, 405), (405, 99, 406), (99, 98, 406), (406, 98, 407), (98, 97, 407), (407, 97, 408), (97, 96, 408), (408, 96, 159), (96, 6, 159), (109, 158, 6), (108, 409, 109), (107, 410, 108), (106, 412, 107), (105, 415, 106), (104, 419, 105), (103, 424, 104), (109, 409, 158), (409, 157, 158), (108, 410, 409), (410, 411, 409), (409, 411, 157), (411, 156, 157), (107, 412, 410), (412, 413, 410), (410, 413, 411), (413, 414, 411), (411, 414, 156), (414, 155, 156), (106, 415, 412), (415, 416, 412), (412, 416, 413), (416, 417, 413), (413, 417, 414), (417, 418, 414), (414, 418, 155), (418, 154, 155), (105, 419, 415), (419, 420, 415), (415, 420, 416), (420, 421, 416), (416, 421, 417), (421, 422, 417), (417, 422, 418), (422, 423, 418), (418, 423, 154), (423, 153, 154), (104, 424, 419), (424, 425, 419), (419, 425, 420), (425, 426, 420), (420, 426, 421), (426, 427, 421), (421, 427, 422), (427, 428, 422), (422, 428, 423), (428, 429, 423), (423, 429, 153), (429, 152, 153), (103, 88, 424), (88, 87, 424), (424, 87, 425), (87, 86, 425), (425, 86, 426), (86, 85, 426), (426, 85, 427), (85, 84, 427), (427, 84, 428), (84, 83, 428), (428, 83, 429), (83, 82, 429), (429, 82, 152), (82, 10, 152), (138, 151, 9), (139, 430, 138), (140, 431, 139), (141, 433, 140), (142, 436, 141), (143, 440, 142), (144, 445, 143), (138, 430, 151), (430, 150, 151), (139, 431, 430), (431, 432, 430), (430, 432, 150), (432, 149, 150), (140, 433, 431), (433, 434, 431), (431, 434, 432), (434, 435, 432), (432, 435, 149), (435, 148, 149), (141, 436, 433), (436, 437, 433), (433, 437, 434), (437, 438, 434), (434, 438, 435), (438, 439, 435), (435, 439, 148), (439, 147, 148), (142, 440, 436), (440, 441, 436), (436, 441, 437), (441, 442, 437), (437, 442, 438), (442, 443, 438), (438, 443, 439), (443, 444, 439), (439, 444, 147), (444, 146, 147), (143, 445, 440), (445, 446, 440), (440, 446, 441), (446, 447, 441), (441, 447, 442), (447, 448, 442), (442, 448, 443), (448, 449, 443), (443, 449, 444), (449, 450, 444), (444, 450, 146), (450, 145, 146), (144, 81, 445), (81, 80, 445), (445, 80, 446), (80, 79, 446), (446, 79, 447), (79, 78, 447), (447, 78, 448), (78, 77, 448), (448, 77, 449), (77, 76, 449), (449, 76, 450), (76, 75, 450), (450, 75, 145), (75, 4, 145), (124, 137, 8), (125, 451, 124), (126, 452, 125), (127, 454, 126), (128, 457, 127), (129, 461, 128), (130, 466, 129), (124, 451, 137), (451, 136, 137), (125, 452, 451), (452, 453, 451), (451, 453, 136), (453, 135, 136), (126, 454, 452), (454, 455, 452), (452, 455, 453), (455, 456, 453), (453, 456, 135), (456, 134, 135), (127, 457, 454), (457, 458, 454), (454, 458, 455), (458, 459, 455), (455, 459, 456), (459, 460, 456), (456, 460, 134), (460, 133, 134), (128, 461, 457), (461, 462, 457), (457, 462, 458), (462, 463, 458), (458, 463, 459), (463, 464, 459), (459, 464, 460), (464, 465, 460), (460, 465, 133), (465, 132, 133), (129, 466, 461), (466, 467, 461), (461, 467, 462), (467, 468, 462), (462, 468, 463), (468, 469, 463), (463, 469, 464), (469, 470, 464), (464, 470, 465), (470, 471, 465), (465, 471, 132), (471, 131, 132), (130, 74, 466), (74, 73, 466), (466, 73, 467), (73, 72, 467), (467, 72, 468), (72, 71, 468), (468, 71, 469), (71, 70, 469), (469, 70, 470), (70, 69, 470), (470, 69, 471), (69, 68, 471), (471, 68, 131), (68, 3, 131), (110, 123, 7), (111, 472, 110), (112, 473, 111), (113, 475, 112), (114, 478, 113), (115, 482, 114), (116, 487, 115), (110, 472, 123), (472, 122, 123), (111, 473, 472), (473, 474, 472), (472, 474, 122), (474, 121, 122), (112, 475, 473), (475, 476, 473), (473, 476, 474), (476, 477, 474), (474, 477, 121), (477, 120, 121), (113, 478, 475), (478, 479, 475), (475, 479, 476), (479, 480, 476), (476, 480, 477), (480, 481, 477), (477, 481, 120), (481, 119, 120), (114, 482, 478), (482, 483, 478), (478, 483, 479), (483, 484, 479), (479, 484, 480), (484, 485, 480), (480, 485, 481), (485, 486, 481), (481, 486, 119), (486, 118, 119), (115, 487, 482), (487, 488, 482), (482, 488, 483), (488, 489, 483), (483, 489, 484), (489, 490, 484), (484, 490, 485), (490, 491, 485), (485, 491, 486), (491, 492, 486), (486, 492, 118), (492, 117, 118), (116, 60, 487), (60, 59, 487), (487, 59, 488), (59, 58, 488), (488, 58, 489), (58, 57, 489), (489, 57, 490), (57, 56, 490), (490, 56, 491), (56, 55, 491), (491, 55, 492), (55, 54, 492), (492, 54, 117), (54, 2, 117), (96, 109, 6), (97, 493, 96), (98, 494, 97), (99, 496, 98), (100, 499, 99), (101, 503, 100), (102, 508, 101), (96, 493, 109), (493, 108, 109), (97, 494, 493), (494, 495, 493), (493, 495, 108), (495, 107, 108), (98, 496, 494), (496, 497, 494), (494, 497, 495), (497, 498, 495), (495, 498, 107), (498, 106, 107), (99, 499, 496), (499, 500, 496), (496, 500, 497), (500, 501, 497), (497, 501, 498), (501, 502, 498), (498, 502, 106), (502, 105, 106), (100, 503, 499), (503, 504, 499), (499, 504, 500), (504, 505, 500), (500, 505, 501), (505, 506, 501), (501, 506, 502), (506, 507, 502), (502, 507, 105), (507, 104, 105), (101, 508, 503), (508, 509, 503), (503, 509, 504), (509, 510, 504), (504, 510, 505), (510, 511, 505), (505, 511, 506), (511, 512, 506), (506, 512, 507), (512, 513, 507), (507, 513, 104), (513, 103, 104), (102, 32, 508), (32, 31, 508), (508, 31, 509), (31, 30, 509), (509, 30, 510), (30, 29, 510), (510, 29, 511), (29, 28, 511), (511, 28, 512), (28, 27, 512), (512, 27, 513), (27, 26, 513), (513, 26, 103), (26, 1, 103), (82, 95, 10), (83, 514, 82), (84, 515, 83), (85, 517, 84), (86, 520, 85), (87, 524, 86), (88, 529, 87), (82, 514, 95), (514, 94, 95), (83, 515, 514), (515, 516, 514), (514, 516, 94), (516, 93, 94), (84, 517, 515), (517, 518, 515), (515, 518, 516), (518, 519, 516), (516, 519, 93), (519, 92, 93), (85, 520, 517), (520, 521, 517), (517, 521, 518), (521, 522, 518), (518, 522, 519), (522, 523, 519), (519, 523, 92), (523, 91, 92), (86, 524, 520), (524, 525, 520), (520, 525, 521), (525, 526, 521), (521, 526, 522), (526, 527, 522), (522, 527, 523), (527, 528, 523), (523, 528, 91), (528, 90, 91), (87, 529, 524), (529, 530, 524), (524, 530, 525), (530, 531, 525), (525, 531, 526), (531, 532, 526), (526, 532, 527), (532, 533, 527), (527, 533, 528), (533, 534, 528), (528, 534, 90), (534, 89, 90), (88, 39, 529), (39, 38, 529), (529, 38, 530), (38, 37, 530), (530, 37, 531), (37, 36, 531), (531, 36, 532), (36, 35, 532), (532, 35, 533), (35, 34, 533), (533, 34, 534), (34, 33, 534), (534, 33, 89), (33, 5, 89), (46, 81, 5), (45, 535, 46), (44, 536, 45), (43, 538, 44), (42, 541, 43), (41, 545, 42), (40, 550, 41), (46, 535, 81), (535, 80, 81), (45, 536, 535), (536, 537, 535), (535, 537, 80), (537, 79, 80), (44, 538, 536), (538, 539, 536), (536, 539, 537), (539, 540, 537), (537, 540, 79), (540, 78, 79), (43, 541, 538), (541, 542, 538), (538, 542, 539), (542, 543, 539), (539, 543, 540), (543, 544, 540), (540, 544, 78), (544, 77, 78), (42, 545, 541), (545, 546, 541), (541, 546, 542), (546, 547, 542), (542, 547, 543), (547, 548, 543), (543, 548, 544), (548, 549, 544), (544, 549, 77), (549, 76, 77), (41, 550, 545), (550, 551, 545), (545, 551, 546), (551, 552, 546), (546, 552, 547), (552, 553, 547), (547, 553, 548), (553, 554, 548), (548, 554, 549), (554, 555, 549), (549, 555, 76), (555, 75, 76), (40, 67, 550), (67, 66, 550), (550, 66, 551), (66, 65, 551), (551, 65, 552), (65, 64, 552), (552, 64, 553), (64, 63, 553), (553, 63, 554), (63, 62, 554), (554, 62, 555), (62, 61, 555), (555, 61, 75), (61, 4, 75), (61, 74, 4), (62, 556, 61), (63, 557, 62), (64, 559, 63), (65, 562, 64), (66, 566, 65), (67, 571, 66), (61, 556, 74), (556, 73, 74), (62, 557, 556), (557, 558, 556), (556, 558, 73), (558, 72, 73), (63, 559, 557), (559, 560, 557), (557, 560, 558), (560, 561, 558), (558, 561, 72), (561, 71, 72), (64, 562, 559), (562, 563, 559), (559, 563, 560), (563, 564, 560), (560, 564, 561), (564, 565, 561), (561, 565, 71), (565, 70, 71), (65, 566, 562), (566, 567, 562), (562, 567, 563), (567, 568, 563), (563, 568, 564), (568, 569, 564), (564, 569, 565), (569, 570, 565), (565, 570, 70), (570, 69, 70), (66, 571, 566), (571, 572, 566), (566, 572, 567), (572, 573, 567), (567, 573, 568), (573, 574, 568), (568, 574, 569), (574, 575, 569), (569, 575, 570), (575, 576, 570), (570, 576, 69), (576, 68, 69), (67, 53, 571), (53, 52, 571), (571, 52, 572), (52, 51, 572), (572, 51, 573), (51, 50, 573), (573, 50, 574), (50, 49, 574), (574, 49, 575), (49, 48, 575), (575, 48, 576), (48, 47, 576), (576, 47, 68), (47, 3, 68), (47, 60, 3), (48, 577, 47), (49, 578, 48), (50, 580, 49), (51, 583, 50), (52, 587, 51), (53, 592, 52), (47, 577, 60), (577, 59, 60), (48, 578, 577), (578, 579, 577), (577, 579, 59), (579, 58, 59), (49, 580, 578), (580, 581, 578), (578, 581, 579), (581, 582, 579), (579, 582, 58), (582, 57, 58), (50, 583, 580), (583, 584, 580), (580, 584, 581), (584, 585, 581), (581, 585, 582), (585, 586, 582), (582, 586, 57), (586, 56, 57), (51, 587, 583), (587, 588, 583), (583, 588, 584), (588, 589, 584), (584, 589, 585), (589, 590, 585), (585, 590, 586), (590, 591, 586), (586, 591, 56), (591, 55, 56), (52, 592, 587), (592, 593, 587), (587, 593, 588), (593, 594, 588), (588, 594, 589), (594, 595, 589), (589, 595, 590), (595, 596, 590), (590, 596, 591), (596, 597, 591), (591, 597, 55), (597, 54, 55), (53, 18, 592), (18, 17, 592), (592, 17, 593), (17, 16, 593), (593, 16, 594), (16, 15, 594), (594, 15, 595), (15, 14, 595), (595, 14, 596), (14, 13, 596), (596, 13, 597), (13, 12, 597), (597, 12, 54), (12, 2, 54), (33, 46, 5), (34, 598, 33), (35, 599, 34), (36, 601, 35), (37, 604, 36), (38, 608, 37), (39, 613, 38), (33, 598, 46), (598, 45, 46), (34, 599, 598), (599, 600, 598), (598, 600, 45), (600, 44, 45), (35, 601, 599), (601, 602, 599), (599, 602, 600), (602, 603, 600), (600, 603, 44), (603, 43, 44), (36, 604, 601), (604, 605, 601), (601, 605, 602), (605, 606, 602), (602, 606, 603), (606, 607, 603), (603, 607, 43), (607, 42, 43), (37, 608, 604), (608, 609, 604), (604, 609, 605), (609, 610, 605), (605, 610, 606), (610, 611, 606), (606, 611, 607), (611, 612, 607), (607, 612, 42), (612, 41, 42), (38, 613, 608), (613, 614, 608), (608, 614, 609), (614, 615, 609), (609, 615, 610), (615, 616, 610), (610, 616, 611), (616, 617, 611), (611, 617, 612), (617, 618, 612), (612, 618, 41), (618, 40, 41), (39, 25, 613), (25, 24, 613), (613, 24, 614), (24, 23, 614), (614, 23, 615), (23, 22, 615), (615, 22, 616), (22, 21, 616), (616, 21, 617), (21, 20, 617), (617, 20, 618), (20, 19, 618), (618, 19, 40), (19, 0, 40), (12, 32, 2), (13, 619, 12), (14, 620, 13), (15, 622, 14), (16, 625, 15), (17, 629, 16), (18, 634, 17), (12, 619, 32), (619, 31, 32), (13, 620, 619), (620, 621, 619), (619, 621, 31), (621, 30, 31), (14, 622, 620), (622, 623, 620), (620, 623, 621), (623, 624, 621), (621, 624, 30), (624, 29, 30), (15, 625, 622), (625, 626, 622), (622, 626, 623), (626, 627, 623), (623, 627, 624), (627, 628, 624), (624, 628, 29), (628, 28, 29), (16, 629, 625), (629, 630, 625), (625, 630, 626), (630, 631, 626), (626, 631, 627), (631, 632, 627), (627, 632, 628), (632, 633, 628), (628, 633, 28), (633, 27, 28), (17, 634, 629), (634, 635, 629), (629, 635, 630), (635, 636, 630), (630, 636, 631), (636, 637, 631), (631, 637, 632), (637, 638, 632), (632, 638, 633), (638, 639, 633), (633, 639, 27), (639, 26, 27), (18, 19, 634), (19, 20, 634), (634, 20, 635), (20, 21, 635), (635, 21, 636), (21, 22, 636), (636, 22, 637), (22, 23, 637), (637, 23, 638), (23, 24, 638), (638, 24, 639), (24, 25, 639), (639, 25, 26), (25, 1, 26), (300, 676, 677, 664, 301, 641, 640), (642, 666, 679, 678, 300, 640, 162), (301, 680, 681, 668, 161, 643, 641), (161, 670, 683, 682, 397, 644, 643), (645, 671, 685, 684, 642, 162, 393), (397, 673, 687, 686, 645, 393, 644), (648, 665, 301, 664), (667, 651, 666, 642), (654, 669, 161, 668), (669, 657, 670, 161), (672, 660, 671, 645), (674, 663, 673, 397), (675, 646, 676, 300), (646, 647, 677, 676), (647, 648, 664, 677), (649, 675, 300, 678), (650, 649, 678, 679), (651, 650, 679, 666), (665, 652, 680, 301), (652, 653, 681, 680), (653, 654, 668, 681), (655, 674, 397, 682), (656, 655, 682, 683), (657, 656, 683, 670), (658, 667, 642, 684), (659, 658, 684, 685), (660, 659, 685, 671), (661, 672, 645, 686), (662, 661, 686, 687), (663, 662, 687, 673), (690, 689, 691, 703, 704, 696), (691, 689, 692, 695, 702, 701), (689, 688, 697, 706, 705, 692), (693, 689, 690, 709, 710, 699), (693, 711, 712, 700, 694, 689), (694, 707, 708, 698, 688, 689), (651, 667, 690, 696), (655, 656, 708, 707), (675, 649, 703, 691), (669, 654, 697, 688), (656, 657, 698, 708), (649, 650, 704, 703), (657, 669, 688, 698), (667, 658, 709, 690), (650, 651, 696, 704), (660, 672, 693, 699), (658, 659, 710, 709), (652, 665, 692, 705), (663, 674, 694, 700), (659, 660, 699, 710), (653, 652, 705, 706), (646, 675, 691, 701), (672, 661, 711, 693), (654, 653, 706, 697), (714, 773, 797, 796, 795, 264, 713, 201), (716, 775, 801, 800, 799, 199, 715, 262), (264, 777, 804, 803, 802, 716, 262, 713), (718, 779, 807, 806, 805, 285, 717, 187), (284, 781, 810, 809, 808, 714, 201, 719), (199, 811, 812, 813, 783, 721, 283, 715), (720, 785, 817, 816, 815, 186, 722, 283), (721, 818, 819, 820, 787, 284, 719, 283), (285, 788, 823, 822, 821, 720, 283, 717), (305, 790, 826, 825, 824, 718, 187, 723), (186, 827, 828, 829, 792, 304, 724, 722), (304, 830, 831, 832, 794, 305, 723, 724), (774, 728, 773, 714), (776, 732, 775, 716), (778, 736, 777, 264), (780, 740, 779, 718), (782, 744, 781, 284), (748, 784, 721, 783), (786, 752, 785, 720), (756, 782, 284, 787), (789, 760, 788, 285), (791, 764, 790, 305), (768, 793, 304, 792), (772, 791, 305, 794), (725, 778, 264, 795), (726, 725, 795, 796), (727, 726, 796, 797), (728, 727, 797, 773), (729, 798, 199, 799), (730, 729, 799, 800), (731, 730, 800, 801), (732, 731, 801, 775), (733, 776, 716, 802), (734, 733, 802, 803), (735, 734, 803, 804), (736, 735, 804, 777), (737, 789, 285, 805), (738, 737, 805, 806), (739, 738, 806, 807), (740, 739, 807, 779), (741, 774, 714, 808), (742, 741, 808, 809), (743, 742, 809, 810), (744, 743, 810, 781), (798, 745, 811, 199), (745, 746, 812, 811), (746, 747, 813, 812), (747, 748, 783, 813), (749, 814, 186, 815), (750, 749, 815, 816), (751, 750, 816, 817), (752, 751, 817, 785), (784, 753, 818, 721), (753, 754, 819, 818), (754, 755, 820, 819), (755, 756, 787, 820), (757, 786, 720, 821), (758, 757, 821, 822), (759, 758, 822, 823), (760, 759, 823, 788), (761, 780, 718, 824), (762, 761, 824, 825), (763, 762, 825, 826), (764, 763, 826, 790), (814, 765, 827, 186), (765, 766, 828, 827), (766, 767, 829, 828), (767, 768, 792, 829), (793, 769, 830, 304), (769, 770, 831, 830), (770, 771, 832, 831), (771, 772, 794, 832), (836, 834, 833, 849, 850, 851, 841), (836, 852, 853, 854, 842, 837, 834), (837, 846, 847, 848, 840, 835, 834), (834, 838, 844, 860, 859, 858, 833), (835, 855, 856, 857, 843, 839, 834), (834, 839, 845, 863, 862, 861, 838), (731, 732, 841, 851), (746, 745, 858, 859), (776, 733, 852, 836), (782, 756, 845, 839), (747, 746, 859, 860), (733, 734, 853, 852), (748, 747, 860, 844), (734, 735, 854, 853), (735, 736, 842, 854), (778, 725, 846, 837), (725, 726, 847, 846), (753, 784, 838, 861), (728, 774, 835, 840), (726, 727, 848, 847), (754, 753, 861, 862), (732, 776, 836, 841), (774, 741, 855, 835), (727, 728, 840, 848), (755, 754, 862, 863), (736, 778, 837, 842), (741, 742, 856, 855), (798, 729, 849, 833), (756, 755, 863, 845), (742, 743, 857, 856), (866, 864, 200, 879, 880, 881, 871), (866, 882, 883, 884, 872, 867, 864), (867, 876, 877, 878, 870, 865, 864), (864, 868, 874, 890, 889, 888, 200), (865, 885, 886, 887, 873, 869, 864), (864, 869, 875, 893, 892, 891, 868), (759, 760, 872, 884), (780, 761, 885, 865), (760, 789, 867, 872), (761, 762, 886, 885), (764, 791, 869, 873), (814, 749, 879, 200), (762, 763, 887, 886), (793, 768, 874, 868), (749, 750, 880, 879), (789, 737, 876, 867), (763, 764, 873, 887), (791, 772, 875, 869), (750, 751, 881, 880), (737, 738, 877, 876), (765, 814, 200, 888), (751, 752, 871, 881), (738, 739, 878, 877), (766, 765, 888, 889), (739, 740, 870, 878), (767, 766, 889, 890), (768, 767, 890, 874), (769, 793, 868, 891), (740, 780, 865, 870), (770, 769, 891, 892)])
me_icosphere.polygons.foreach_set('use_smooth', [True] * 1466)
me_icosphere.materials.append(mat_bowlingball)
me_icosphere.use_remesh_preserve_volume = False
me_icosphere.use_remesh_preserve_attributes = False
me_icosphere.use_mirror_vertex_groups = False
me_icosphere.update()

# ---- objects
ob_bowling_ball = bpy.data.objects.new('Bowling Ball', me_icosphere)
ob_lamp = bpy.data.objects.new('Lamp', light_lamp)
ob_camera = bpy.data.objects.new('Camera', cam_camera)

# ---- transforms, parenting, visibility, modifiers, constraints
ob_bowling_ball.location = (0.0, 0.0, 0.0)
ob_bowling_ball.scale = (1.079, 1.079, 1.079)
ob_bowling_ball.lineart.crease_threshold = 0.0
ob_lamp.location = (4.076, 1.005, 5.904)
ob_lamp.rotation_euler = (0.6503, 0.05522, 1.866)
ob_lamp.lock_rotations_4d = False
ob_lamp.empty_display_type = 'ARROWS'
ob_lamp.color = (0.0, 0.0, 0.0, 0.0)
ob_lamp.lineart.crease_threshold = 0.0
ob_camera.location = (7.481, -6.508, 5.344)
ob_camera.rotation_euler = (1.109, 0.01082, 0.8149)
ob_camera.lock_rotations_4d = False
ob_camera.empty_display_type = 'ARROWS'
ob_camera.color = (0.0, 0.0, 0.0, 0.0)
ob_camera.display_type = 'WIRE'
ob_camera.lineart.crease_threshold = 0.0

# ---- collection membership
col_collection_1.objects.link(ob_bowling_ball)
col_collection_1.objects.link(ob_lamp)
col_collection_1.objects.link(ob_camera)

# ---- scene / render settings (as saved in the file)
scene.camera = ob_camera
scene.frame_start = 1; scene.frame_end = 250; scene.frame_set(1)
scene.render.engine = 'BLENDER_EEVEE_NEXT'
scene.render.resolution_percentage = 50
scene.render.dither_intensity = 0.0
scene.cycles.use_denoising = False
scene.cycles.samples = 10
scene.cycles.sampling_pattern = 'TABULATED_SOBOL'
scene.cycles.light_sampling_threshold = 0.0
scene.cycles.use_adaptive_sampling = False
scene.cycles.use_light_tree = False
scene.cycles.blur_glossy = 0.0
scene.cycles.pixel_filter_type = 'GAUSSIAN'
scene.cycles.sample_clamp_indirect = 0.0
scene.view_settings.view_transform = 'Standard'
bpy.context.view_layer.update()
